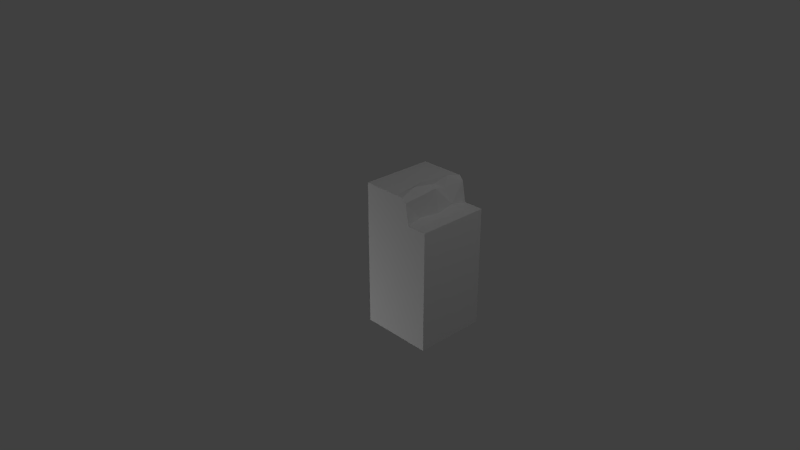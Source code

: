 # Source: ForestWaterBorder_Straight_LeftAligned.blend  (saved by Blender 2.74.0; exported with 4.5.12 LTS)
import bpy
from mathutils import Matrix  # noqa: F401  (used for matrix-valued properties, if any)

bpy.ops.wm.read_factory_settings(use_empty=True)
scene = bpy.context.scene
scene.name = 'Scene'

# ---- collections
col_collection_1 = bpy.data.collections.new('Collection 1'); scene.collection.children.link(col_collection_1)

# ---- materials (node trees are filled in below, after node groups)
mat_material = bpy.data.materials.new('Material')
mat_material.alpha_threshold = 0.0
mat_material.use_transparent_shadow = False
mat_material.roughness = 0.5
mat_material.specular_intensity = 0.0
mat_material.line_color = (0.0, 0.0, 0.0, 1.0)

# ---- material node trees

# ---- world
world_world = bpy.data.worlds.new('World'); scene.world = world_world
world_world.color = (0.05088, 0.05088, 0.05088)
world_world.use_sun_shadow = False
world_world.sun_shadow_jitter_overblur = 0.0
world_world.cycles.sampling_method = 'NONE'
world_world.cycles.sample_map_resolution = 256

# ---- cameras
cam_camera = bpy.data.cameras.new('Camera')
cam_camera.clip_end = 100.0
cam_camera.lens = 35.0
cam_camera.sensor_width = 32.0
cam_camera.sensor_height = 18.0
cam_camera.ortho_scale = 7.314
cam_camera.dof.focus_distance = 0.0
cam_camera.dof.aperture_fstop = 128.0

# ---- lights
light_point = bpy.data.lights.new('Point', 'POINT')
light_point.transmission_factor = 0.0
light_point.energy = 100.0
light_point.shadow_buffer_clip_start = 0.5
light_point.shadow_soft_size = 0.1
light_point.shadow_maximum_resolution = 0.006
light_point.use_absolute_resolution = True
light_point.cycles.use_multiple_importance_sampling = False
light_lamp = bpy.data.lights.new('Lamp', 'POINT')
light_lamp.transmission_factor = 0.0
light_lamp.cutoff_distance = 30.0
light_lamp.energy = 100.0
light_lamp.shadow_buffer_clip_start = 1.001
light_lamp.shadow_soft_size = 0.1
light_lamp.shadow_maximum_resolution = 0.006
light_lamp.use_absolute_resolution = True
light_lamp.cycles.use_multiple_importance_sampling = False
light_point_001 = bpy.data.lights.new('Point.001', 'POINT')
light_point_001.transmission_factor = 0.0
light_point_001.energy = 100.0
light_point_001.shadow_buffer_clip_start = 0.5
light_point_001.shadow_soft_size = 0.1
light_point_001.shadow_maximum_resolution = 0.006
light_point_001.use_absolute_resolution = True
light_point_001.cycles.use_multiple_importance_sampling = False

# ---- meshes
me_cube_001 = bpy.data.meshes.new('Cube.001')
me_cube_001.from_pydata([(0.7217, 0.6578, -1.0), (1.0, -1.0, -1.0), (-5.96e-08, 1.0, 0.0), (-5.96e-08, -1.0, 0.0), (5.96e-08, -1.0, -1.0), (5.96e-08, 1.0, -1.0), (0.7386, -1.0, 4.621e-08), (0.6699, 0.938, -1.0), (1.0, 0.6578, -1.0), (0.5809, -1.0, -1.0), (0.6174, 1.0, -1.0), (0.5809, 0.6578, -1.0), (0.7217, 0.6572, 1.132e-09), (0.7389, 0.6736, -0.5), (0.6787, 0.6745, -0.2452), (0.7208, 0.7083, -0.75), (0.6701, 0.9378, 9.376e-10), (0.6785, 0.985, -0.5), (0.6316, 0.9183, -0.7104), (0.6571, 0.9519, -0.2985), (0.6177, 0.9998, 2.324e-09), (0.6117, 1.016, -0.546), (0.5787, 1.043, -0.8044), (0.5864, 1.057, -0.2315), (0.5248, 1.0, -1.0), (0.5248, 0.9994, -1.016e-10), (0.454, 1.0, -0.5), (0.8412, 0.6578, -1.0), (0.8415, 0.6578, 0.0), (0.8548, 0.6578, -0.4416), (0.8685, 0.6578, -0.7824), (0.8277, 0.6578, -0.2619), (1.0, 0.6578, 0.0), (1.0, -1.0, 0.0)], [], [(8, 1, 9, 11, 0, 27), (0, 11, 7), (27, 30, 29, 31, 28, 32, 8), (19, 16, 14), (13, 15, 17), (18, 15, 7), (19, 20, 16), (17, 21, 19), (18, 21, 17), (7, 22, 18), (23, 25, 20), (25, 23, 26), (23, 21, 26), (22, 26, 21), (26, 22, 24), (22, 10, 24), (20, 19, 23), (14, 16, 12), (19, 14, 17), (14, 13, 17), (17, 15, 18), (7, 15, 0), (10, 22, 7), (21, 18, 22), (10, 7, 11), (23, 19, 21), (14, 12, 28, 31), (13, 14, 31, 29), (15, 13, 29, 30), (0, 15, 30, 27), (6, 33, 32, 28, 12), (6, 12, 16, 20, 25, 2, 3), (24, 5, 2, 25, 26), (4, 5, 24, 10, 11, 9), (1, 8, 32, 33)])
_uv = me_cube_001.uv_layers.new(name='UVMap')
_uv.uv.foreach_set('vector', [0.248, 0.05176, 0.248, 0.248, 0.1982, 0.248, 0.1982, 0.05176, 0.2148, 0.05176, 0.2285, 0.05176, 0.2031, 0.0498, 0.1836, 0.0498, 0.1953, 0.0127, 0.2246, 0.4961, 0.2285, 0.4648, 0.2275, 0.4141, 0.2227, 0.3887, 0.2246, 0.3506, 0.248, 0.3506, 0.248, 0.4961, 0.5928, 0.3975, 0.5947, 0.3555, 0.6299, 0.3906, 0.6328, 0.4258, 0.627, 0.4609, 0.5879, 0.4258, 0.5957, 0.4551, 0.627, 0.4609, 0.5947, 0.4961, 0.5928, 0.3975, 0.584, 0.3555, 0.5947, 0.3555, 0.6963, 0.375, 0.7109, 0.3613, 0.7109, 0.4238, 0.5957, 0.4551, 0.582, 0.4316, 0.5879, 0.4258, 0.5947, 0.4961, 0.5771, 0.4688, 0.5957, 0.4551, 0.6641, 0.3594, 0.6738, 0.3916, 0.6611, 0.3916, 0.6738, 0.3916, 0.6641, 0.3594, 0.6846, 0.3223, 0.6641, 0.3594, 0.6611, 0.3164, 0.6846, 0.3223, 0.667, 0.2793, 0.6846, 0.3223, 0.6611, 0.3164, 0.6846, 0.3223, 0.667, 0.2793, 0.6738, 0.252, 0.667, 0.2793, 0.6611, 0.252, 0.6738, 0.252, 0.584, 0.3555, 0.5928, 0.3975, 0.5752, 0.3877, 0.6299, 0.3906, 0.5947, 0.3555, 0.6348, 0.3555, 0.5928, 0.3975, 0.6299, 0.3906, 0.5879, 0.4258, 0.6299, 0.3906, 0.6328, 0.4258, 0.5879, 0.4258, 0.5879, 0.4258, 0.627, 0.4609, 0.5957, 0.4551, 0.5947, 0.4961, 0.627, 0.4609, 0.6348, 0.4961, 0.584, 0.4961, 0.5771, 0.4688, 0.5947, 0.4961, 0.582, 0.4316, 0.5957, 0.4551, 0.5771, 0.4688, 0.1895, 0.003906, 0.1953, 0.0127, 0.1836, 0.0498, 0.5752, 0.3877, 0.5928, 0.3975, 0.582, 0.4316, 0.5615, 0.1406, 0.5674, 0.1064, 0.584, 0.1064, 0.583, 0.1436, 0.5693, 0.1768, 0.5615, 0.1406, 0.583, 0.1436, 0.5869, 0.1689, 0.5674, 0.2129, 0.5693, 0.1768, 0.5869, 0.1689, 0.5889, 0.2168, 0.5674, 0.248, 0.5674, 0.2129, 0.5889, 0.2168, 0.584, 0.248, 0.03613, 0.249, 0.003906, 0.249, 0.003906, 0.04883, 0.02441, 0.04883, 0.03809, 0.04883, 0.03809, 0.249, 0.04004, 0.0459, 0.04688, 0.0127, 0.05371, 0.004883, 0.06445, 0.004883, 0.1299, 0.004883, 0.1299, 0.249, 0.1475, 0.004883, 0.2197, 0.004883, 0.2197, 0.1426, 0.1475, 0.1426, 0.1562, 0.07422, 0.07129, 0.248, 0.07129, 0.004883, 0.1357, 0.004883, 0.1455, 0.004883, 0.1416, 0.04492, 0.1416, 0.248, 0.003906, 0.249, 0.003906, 0.005859, 0.1553, 0.004883, 0.1553, 0.249])
me_cube_001.materials.append(mat_material)
me_cube_001.use_remesh_preserve_volume = False
me_cube_001.use_remesh_preserve_attributes = False
me_cube_001.use_mirror_vertex_groups = False
me_cube_001.update()
me_cube_001.normals_split_custom_set([tuple(v) for v in zip(*[iter([-1.716e-07, 4.142e-07, -1.0, -1.716e-07, 4.142e-07, -1.0, -1.716e-07, 4.142e-07, -1.0, -1.716e-07, 4.142e-07, -1.0, -1.716e-07, 4.142e-07, -1.0, -1.716e-07, 4.142e-07, -1.0, 0.0, -5.745e-06, -1.0, 0.0, -5.745e-06, -1.0, 0.0, -5.745e-06, -1.0, -1.321e-06, 1.0, 9.896e-08, -1.321e-06, 1.0, 9.896e-08, -1.321e-06, 1.0, 9.896e-08, -1.321e-06, 1.0, 9.896e-08, -1.321e-06, 1.0, 9.896e-08, -1.321e-06, 1.0, 9.896e-08, -1.321e-06, 1.0, 9.896e-08, 0.9968, 0.06982, -0.04008, 0.9968, 0.06982, -0.04008, 0.9968, 0.06982, -0.04008, 0.9807, 0.1902, -0.04449, 0.9807, 0.1902, -0.04449, 0.9807, 0.1902, -0.04449, 0.9201, 0.3634, 0.1466, 0.9201, 0.3634, 0.1466, 0.9201, 0.3634, 0.1466, 0.764, 0.6452, -0.002929, 0.764, 0.6452, -0.002929, 0.764, 0.6452, -0.002929, 0.3065, 0.9335, 0.1863, 0.3065, 0.9335, 0.1863, 0.3065, 0.9335, 0.1863, 0.5861, 0.7254, -0.361, 0.5861, 0.7254, -0.361, 0.5861, 0.7254, -0.361, 0.8651, 0.4795, 0.1472, 0.8651, 0.4795, 0.1472, 0.8651, 0.4795, 0.1472, -0.004385, 0.9712, 0.2384, -0.004385, 0.9712, 0.2384, -0.004385, 0.9712, 0.2384, -0.5143, 0.8544, 0.07376, -0.5143, 0.8544, 0.07376, -0.5143, 0.8544, 0.07376, -0.1406, 0.9805, -0.137, -0.1406, 0.9805, -0.137, -0.1406, 0.9805, -0.137, -0.06963, 0.9915, 0.11, -0.06963, 0.9915, 0.11, -0.06963, 0.9915, 0.11, -0.4611, 0.8849, -0.06527, -0.4611, 0.8849, -0.06527, -0.4611, 0.8849, -0.06527, -8.044e-07, 0.9772, -0.2124, -8.044e-07, 0.9772, -0.2124, -8.044e-07, 0.9772, -0.2124, 0.8348, 0.5501, 0.02167, 0.8348, 0.5501, 0.02167, 0.8348, 0.5501, 0.02167, 0.9711, 0.1787, -0.1579, 0.9711, 0.1787, -0.1579, 0.9711, 0.1787, -0.1579, 0.9875, 0.1002, 0.1214, 0.9875, 0.1002, 0.1214, 0.9875, 0.1002, 0.1214, 0.9565, 0.1854, 0.2253, 0.9565, 0.1854, 0.2253, 0.9565, 0.1854, 0.2253, 0.8476, 0.4211, -0.3227, 0.8476, 0.4211, -0.3227, 0.8476, 0.4211, -0.3227, 0.9828, 0.1816, -0.03322, 0.9828, 0.1816, -0.03322, 0.9828, 0.1816, -0.03322, 0.7628, 0.6465, 0.0102, 0.7628, 0.6465, 0.0102, 0.7628, 0.6465, 0.0102, 0.9385, 0.3346, -0.08552, 0.9385, 0.3346, -0.08552, 0.9385, 0.3346, -0.08552, -2.649e-05, 3.42e-06, -1.0, -2.649e-05, 3.42e-06, -1.0, -2.649e-05, 3.42e-06, -1.0, 0.8269, 0.5623, -0.005711, 0.8269, 0.5623, -0.005711, 0.8269, 0.5623, -0.005711, 0.06115, 0.9978, 0.02736, 0.06115, 0.9978, 0.02736, 0.06115, 0.9978, 0.02736, 0.06115, 0.9978, 0.02736, 0.1182, 0.9928, 0.02162, 0.1182, 0.9928, 0.02162, 0.1182, 0.9928, 0.02162, 0.1182, 0.9928, 0.02162, 0.2381, 0.9697, 0.05514, 0.2381, 0.9697, 0.05514, 0.2381, 0.9697, 0.05514, 0.2381, 0.9697, 0.05514, 0.1708, 0.9785, -0.1152, 0.1708, 0.9785, -0.1152, 0.1708, 0.9785, -0.1152, 0.1708, 0.9785, -0.1152, 8.769e-08, 1.424e-08, 1.0, 8.769e-08, 1.424e-08, 1.0, 8.769e-08, 1.424e-08, 1.0, 8.769e-08, 1.424e-08, 1.0, 8.769e-08, 1.424e-08, 1.0, -2.741e-08, 1.138e-08, 1.0, -2.741e-08, 1.138e-08, 1.0, -2.741e-08, 1.138e-08, 1.0, -2.741e-08, 1.138e-08, 1.0, -2.741e-08, 1.138e-08, 1.0, -2.741e-08, 1.138e-08, 1.0, -2.741e-08, 1.138e-08, 1.0, 0.0003003, 1.0, 0.0002729, 0.0003003, 1.0, 0.0002729, 0.0003003, 1.0, 0.0002729, 0.0003003, 1.0, 0.0002729, 0.0003003, 1.0, 0.0002729, 4.082e-07, 2.893e-07, -1.0, 4.082e-07, 2.893e-07, -1.0, 4.082e-07, 2.893e-07, -1.0, 4.082e-07, 2.893e-07, -1.0, 4.082e-07, 2.893e-07, -1.0, 4.082e-07, 2.893e-07, -1.0, 1.0, 0.0, 0.0, 1.0, 0.0, 0.0, 1.0, 0.0, 0.0, 1.0, 0.0, 0.0])] * 3)])

# ---- objects
ob_cube_001 = bpy.data.objects.new('Cube.001', me_cube_001)
ob_point = bpy.data.objects.new('Point', light_point)
ob_lamp = bpy.data.objects.new('Lamp', light_lamp)
ob_camera = bpy.data.objects.new('Camera', cam_camera)
ob_point_001 = bpy.data.objects.new('Point.001', light_point_001)

# ---- transforms, parenting, visibility, modifiers, constraints
ob_cube_001.location = (0.0, 0.0, 0.0)
ob_cube_001.rotation_euler = (1.571, 0.0, 0.0)
ob_cube_001.color = (0.8, 0.8, 0.8, 1.0)
ob_cube_001.lineart.crease_threshold = 0.0
ob_point.location = (-1.713, 1.943, -1.679)
ob_point.lineart.crease_threshold = 0.0
ob_lamp.location = (4.076, 1.005, 5.904)
ob_lamp.rotation_euler = (0.6503, 0.05522, 1.866)
ob_lamp.lock_rotations_4d = False
ob_lamp.empty_display_type = 'ARROWS'
ob_lamp.color = (0.0, 0.0, 0.0, 0.0)
ob_lamp.lineart.crease_threshold = 0.0
ob_camera.location = (7.481, -6.508, 5.344)
ob_camera.rotation_euler = (1.109, 0.0, 0.8149)
ob_camera.lock_rotations_4d = False
ob_camera.empty_display_type = 'ARROWS'
ob_camera.color = (0.0, 0.0, 0.0, 0.0)
ob_camera.display_type = 'WIRE'
ob_camera.lineart.crease_threshold = 0.0
ob_point_001.location = (-1.713, -3.817, -1.679)
ob_point_001.lineart.crease_threshold = 0.0

# ---- collection membership
col_collection_1.objects.link(ob_cube_001)
col_collection_1.objects.link(ob_point)
col_collection_1.objects.link(ob_lamp)
col_collection_1.objects.link(ob_camera)
col_collection_1.objects.link(ob_point_001)

# ---- scene / render settings (as saved in the file)
scene.camera = ob_camera
scene.frame_start = 1; scene.frame_end = 250; scene.frame_set(1)
scene.render.engine = 'BLENDER_EEVEE_NEXT'
scene.render.resolution_percentage = 50
scene.render.dither_intensity = 0.0
scene.cycles.use_denoising = False
scene.cycles.samples = 10
scene.cycles.sampling_pattern = 'TABULATED_SOBOL'
scene.cycles.light_sampling_threshold = 0.0
scene.cycles.use_adaptive_sampling = False
scene.cycles.use_light_tree = False
scene.cycles.blur_glossy = 0.0
scene.cycles.pixel_filter_type = 'GAUSSIAN'
scene.cycles.sample_clamp_indirect = 0.0
scene.view_settings.view_transform = 'Standard'
bpy.context.view_layer.update()
